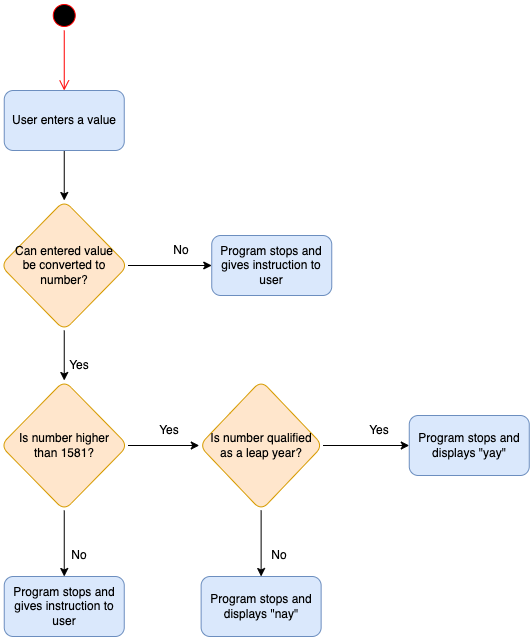

The diagram above was exported from draw.io. Its source (the exported page's mxGraphModel, read from the mxfile embedded in the PNG):
<mxGraphModel dx="1130" dy="910" grid="1" gridSize="10" guides="1" tooltips="1" connect="1" arrows="1" fold="1" page="1" pageScale="1" pageWidth="827" pageHeight="1169" math="0" shadow="0">
  <root>
    <mxCell id="1mXCvFOLN-pHFZSBTCuR-0" />
    <mxCell id="1mXCvFOLN-pHFZSBTCuR-1" parent="1mXCvFOLN-pHFZSBTCuR-0" />
    <mxCell id="lLlsw3Is72uZ628sNjDk-0" value="" style="ellipse;html=1;shape=startState;fillColor=#000000;strokeColor=#ff0000;fontFamily=Helvetica;fontSize=12;fontColor=default;" vertex="1" parent="1mXCvFOLN-pHFZSBTCuR-1">
      <mxGeometry x="197.75" y="90" width="30" height="30" as="geometry" />
    </mxCell>
    <mxCell id="lLlsw3Is72uZ628sNjDk-1" value="" style="edgeStyle=orthogonalEdgeStyle;html=1;verticalAlign=bottom;endArrow=open;endSize=8;strokeColor=#ff0000;fontFamily=Helvetica;fontSize=12;fontColor=default;" edge="1" parent="1mXCvFOLN-pHFZSBTCuR-1" source="lLlsw3Is72uZ628sNjDk-0">
      <mxGeometry relative="1" as="geometry">
        <mxPoint x="212.75" y="180" as="targetPoint" />
      </mxGeometry>
    </mxCell>
    <mxCell id="lLlsw3Is72uZ628sNjDk-2" value="" style="edgeStyle=none;html=1;fontFamily=Helvetica;fontSize=12;fontColor=default;" edge="1" parent="1mXCvFOLN-pHFZSBTCuR-1" source="lLlsw3Is72uZ628sNjDk-3" target="lLlsw3Is72uZ628sNjDk-19">
      <mxGeometry relative="1" as="geometry" />
    </mxCell>
    <mxCell id="lLlsw3Is72uZ628sNjDk-3" value="User enters a value" style="rounded=1;whiteSpace=wrap;html=1;fontFamily=Helvetica;fontSize=12;strokeColor=#6c8ebf;fillColor=#dae8fc;" vertex="1" parent="1mXCvFOLN-pHFZSBTCuR-1">
      <mxGeometry x="152.75" y="180" width="120" height="60" as="geometry" />
    </mxCell>
    <mxCell id="lLlsw3Is72uZ628sNjDk-4" value="" style="edgeStyle=none;html=1;fontFamily=Helvetica;fontSize=12;fontColor=default;" edge="1" parent="1mXCvFOLN-pHFZSBTCuR-1" source="lLlsw3Is72uZ628sNjDk-6" target="lLlsw3Is72uZ628sNjDk-7">
      <mxGeometry relative="1" as="geometry" />
    </mxCell>
    <mxCell id="lLlsw3Is72uZ628sNjDk-5" value="" style="edgeStyle=none;html=1;fontFamily=Helvetica;fontSize=12;fontColor=default;" edge="1" parent="1mXCvFOLN-pHFZSBTCuR-1" source="lLlsw3Is72uZ628sNjDk-6" target="lLlsw3Is72uZ628sNjDk-12">
      <mxGeometry relative="1" as="geometry" />
    </mxCell>
    <mxCell id="lLlsw3Is72uZ628sNjDk-6" value="Is number higher&lt;br&gt;than 1581?" style="rhombus;whiteSpace=wrap;html=1;rounded=1;fillColor=#ffe6cc;strokeColor=#d79b00;" vertex="1" parent="1mXCvFOLN-pHFZSBTCuR-1">
      <mxGeometry x="149" y="470" width="127.5" height="130" as="geometry" />
    </mxCell>
    <mxCell id="lLlsw3Is72uZ628sNjDk-7" value="Program stops and gives instruction to user" style="whiteSpace=wrap;html=1;fillColor=#dae8fc;strokeColor=#6c8ebf;rounded=1;" vertex="1" parent="1mXCvFOLN-pHFZSBTCuR-1">
      <mxGeometry x="152.75" y="666" width="120" height="60" as="geometry" />
    </mxCell>
    <mxCell id="lLlsw3Is72uZ628sNjDk-8" value="Yes" style="text;html=1;strokeColor=none;fillColor=none;align=center;verticalAlign=middle;whiteSpace=wrap;rounded=0;fontFamily=Helvetica;fontSize=12;fontColor=default;" vertex="1" parent="1mXCvFOLN-pHFZSBTCuR-1">
      <mxGeometry x="287.75" y="505" width="60" height="30" as="geometry" />
    </mxCell>
    <mxCell id="lLlsw3Is72uZ628sNjDk-9" value="No" style="text;html=1;strokeColor=none;fillColor=none;align=center;verticalAlign=middle;whiteSpace=wrap;rounded=0;fontFamily=Helvetica;fontSize=12;fontColor=default;" vertex="1" parent="1mXCvFOLN-pHFZSBTCuR-1">
      <mxGeometry x="197.75" y="630" width="60" height="30" as="geometry" />
    </mxCell>
    <mxCell id="lLlsw3Is72uZ628sNjDk-10" value="" style="edgeStyle=none;html=1;fontFamily=Helvetica;fontSize=12;fontColor=default;" edge="1" parent="1mXCvFOLN-pHFZSBTCuR-1" source="lLlsw3Is72uZ628sNjDk-12" target="lLlsw3Is72uZ628sNjDk-13">
      <mxGeometry relative="1" as="geometry" />
    </mxCell>
    <mxCell id="lLlsw3Is72uZ628sNjDk-11" value="" style="edgeStyle=none;html=1;fontFamily=Helvetica;fontSize=12;fontColor=default;" edge="1" parent="1mXCvFOLN-pHFZSBTCuR-1" source="lLlsw3Is72uZ628sNjDk-12" target="lLlsw3Is72uZ628sNjDk-14">
      <mxGeometry relative="1" as="geometry" />
    </mxCell>
    <mxCell id="lLlsw3Is72uZ628sNjDk-12" value="Is number qualified&lt;br&gt;as a leap year?" style="rhombus;whiteSpace=wrap;html=1;fillColor=#ffe6cc;strokeColor=#d79b00;rounded=1;" vertex="1" parent="1mXCvFOLN-pHFZSBTCuR-1">
      <mxGeometry x="347.75" y="470" width="123.75" height="130" as="geometry" />
    </mxCell>
    <mxCell id="lLlsw3Is72uZ628sNjDk-13" value="&lt;span&gt;Program stops and displays &quot;yay&quot;&lt;/span&gt;" style="whiteSpace=wrap;html=1;fillColor=#dae8fc;strokeColor=#6c8ebf;rounded=1;" vertex="1" parent="1mXCvFOLN-pHFZSBTCuR-1">
      <mxGeometry x="557.755" y="505" width="120" height="60" as="geometry" />
    </mxCell>
    <mxCell id="lLlsw3Is72uZ628sNjDk-14" value="Program stops and displays &quot;nay&quot;" style="whiteSpace=wrap;html=1;fillColor=#dae8fc;strokeColor=#6c8ebf;rounded=1;" vertex="1" parent="1mXCvFOLN-pHFZSBTCuR-1">
      <mxGeometry x="349.625" y="666" width="120" height="60" as="geometry" />
    </mxCell>
    <mxCell id="lLlsw3Is72uZ628sNjDk-15" value="Yes" style="text;html=1;strokeColor=none;fillColor=none;align=center;verticalAlign=middle;whiteSpace=wrap;rounded=0;fontFamily=Helvetica;fontSize=12;fontColor=default;" vertex="1" parent="1mXCvFOLN-pHFZSBTCuR-1">
      <mxGeometry x="497.75" y="505" width="60" height="30" as="geometry" />
    </mxCell>
    <mxCell id="lLlsw3Is72uZ628sNjDk-16" value="No" style="text;html=1;strokeColor=none;fillColor=none;align=center;verticalAlign=middle;whiteSpace=wrap;rounded=0;fontFamily=Helvetica;fontSize=12;fontColor=default;" vertex="1" parent="1mXCvFOLN-pHFZSBTCuR-1">
      <mxGeometry x="397.75" y="630" width="60" height="30" as="geometry" />
    </mxCell>
    <mxCell id="lLlsw3Is72uZ628sNjDk-17" value="" style="edgeStyle=none;html=1;fontFamily=Helvetica;fontSize=12;fontColor=default;" edge="1" parent="1mXCvFOLN-pHFZSBTCuR-1" source="lLlsw3Is72uZ628sNjDk-19" target="lLlsw3Is72uZ628sNjDk-6">
      <mxGeometry relative="1" as="geometry" />
    </mxCell>
    <mxCell id="lLlsw3Is72uZ628sNjDk-18" value="" style="edgeStyle=none;html=1;fontFamily=Helvetica;fontSize=12;fontColor=default;" edge="1" parent="1mXCvFOLN-pHFZSBTCuR-1" source="lLlsw3Is72uZ628sNjDk-19" target="lLlsw3Is72uZ628sNjDk-21">
      <mxGeometry relative="1" as="geometry" />
    </mxCell>
    <mxCell id="lLlsw3Is72uZ628sNjDk-19" value="Can entered value&lt;br&gt;be converted to number?" style="rhombus;whiteSpace=wrap;html=1;fillColor=#ffe6cc;strokeColor=#d79b00;rounded=1;" vertex="1" parent="1mXCvFOLN-pHFZSBTCuR-1">
      <mxGeometry x="149" y="290" width="127.5" height="130" as="geometry" />
    </mxCell>
    <mxCell id="lLlsw3Is72uZ628sNjDk-20" value="Yes" style="text;html=1;strokeColor=none;fillColor=none;align=center;verticalAlign=middle;whiteSpace=wrap;rounded=0;fontFamily=Helvetica;fontSize=12;fontColor=default;" vertex="1" parent="1mXCvFOLN-pHFZSBTCuR-1">
      <mxGeometry x="197.75" y="440" width="60" height="30" as="geometry" />
    </mxCell>
    <mxCell id="lLlsw3Is72uZ628sNjDk-21" value="Program stops and gives instruction to user" style="whiteSpace=wrap;html=1;fillColor=#dae8fc;strokeColor=#6c8ebf;rounded=1;" vertex="1" parent="1mXCvFOLN-pHFZSBTCuR-1">
      <mxGeometry x="360.25" y="325" width="120" height="60" as="geometry" />
    </mxCell>
    <mxCell id="lLlsw3Is72uZ628sNjDk-22" value="No" style="text;html=1;strokeColor=none;fillColor=none;align=center;verticalAlign=middle;whiteSpace=wrap;rounded=0;fontFamily=Helvetica;fontSize=12;fontColor=default;" vertex="1" parent="1mXCvFOLN-pHFZSBTCuR-1">
      <mxGeometry x="300.25" y="325" width="60" height="30" as="geometry" />
    </mxCell>
  </root>
</mxGraphModel>